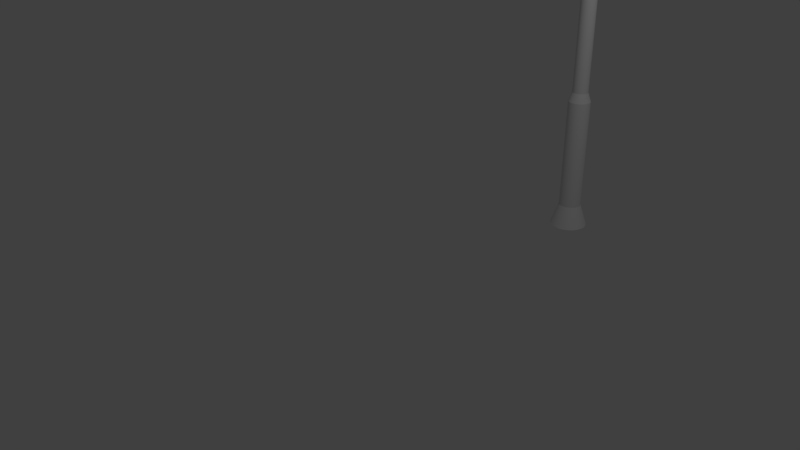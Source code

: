 # Source: StreetLamp.blend  (saved by Blender 2.78.0; exported with 4.5.12 LTS)
import bpy
from mathutils import Matrix  # noqa: F401  (used for matrix-valued properties, if any)

bpy.ops.wm.read_factory_settings(use_empty=True)
scene = bpy.context.scene
scene.name = 'Scene'

# ---- collections
col_collection_1 = bpy.data.collections.new('Collection 1'); scene.collection.children.link(col_collection_1)

# ---- world
world_world = bpy.data.worlds.new('World'); scene.world = world_world
world_world.color = (0.05088, 0.05088, 0.05088)
world_world.use_sun_shadow = False
world_world.sun_shadow_jitter_overblur = 0.0
world_world.cycles.sampling_method = 'MANUAL'

# ---- cameras
cam_camera = bpy.data.cameras.new('Camera')
cam_camera.clip_end = 100.0
cam_camera.lens = 35.0
cam_camera.sensor_width = 32.0
cam_camera.sensor_height = 18.0
cam_camera.ortho_scale = 7.314
cam_camera.dof.focus_distance = 0.0
cam_camera.dof.aperture_fstop = 128.0

# ---- lights
light_lamp = bpy.data.lights.new('Lamp', 'POINT')
light_lamp.transmission_factor = 0.0
light_lamp.cutoff_distance = 30.0
light_lamp.energy = 100.0
light_lamp.shadow_buffer_clip_start = 1.001
light_lamp.shadow_soft_size = 0.1
light_lamp.shadow_maximum_resolution = 0.006
light_lamp.use_absolute_resolution = True

# ---- meshes
me_cone = bpy.data.meshes.new('Cone')
me_cone.from_pydata([(0.0, 0.25, -0.15), (0.0, 0.15, 0.15), (0.03133, 0.248, -0.15), (0.0188, 0.1488, 0.15), (0.06217, 0.2421, -0.15), (0.0373, 0.1453, 0.15), (0.09203, 0.2324, -0.15), (0.05522, 0.1395, 0.15), (0.1204, 0.2191, -0.15), (0.07226, 0.1314, 0.15), (0.1469, 0.2023, -0.15), (0.08817, 0.1214, 0.15), (0.1711, 0.1822, -0.15), (0.1027, 0.1093, 0.15), (0.1926, 0.1594, -0.15), (0.1156, 0.09561, 0.15), (0.2111, 0.134, -0.15), (0.1266, 0.08037, 0.15), (0.2262, 0.1064, -0.15), (0.1357, 0.06387, 0.15), (0.2378, 0.07725, -0.15), (0.1427, 0.04635, 0.15), (0.2456, 0.04685, -0.15), (0.1473, 0.02811, 0.15), (0.2495, 0.0157, -0.15), (0.1497, 0.009419, 0.15), (0.2495, -0.0157, -0.15), (0.1497, -0.009419, 0.15), (0.2456, -0.04685, -0.15), (0.1473, -0.02811, 0.15), (0.2378, -0.07725, -0.15), (0.1427, -0.04635, 0.15), (0.2262, -0.1064, -0.15), (0.1357, -0.06387, 0.15), (0.2111, -0.134, -0.15), (0.1266, -0.08037, 0.15), (0.1926, -0.1594, -0.15), (0.1156, -0.09561, 0.15), (0.1711, -0.1822, -0.15), (0.1027, -0.1093, 0.15), (0.1469, -0.2023, -0.15), (0.08817, -0.1214, 0.15), (0.1204, -0.2191, -0.15), (0.07226, -0.1314, 0.15), (0.09203, -0.2324, -0.15), (0.05522, -0.1395, 0.15), (0.06217, -0.2421, -0.15), (0.0373, -0.1453, 0.15), (0.03133, -0.248, -0.15), (0.0188, -0.1488, 0.15), (-2.007e-07, -0.25, -0.15), (-1.204e-07, -0.15, 0.15), (-0.03133, -0.248, -0.15), (-0.0188, -0.1488, 0.15), (-0.06217, -0.2421, -0.15), (-0.0373, -0.1453, 0.15), (-0.09203, -0.2324, -0.15), (-0.05522, -0.1395, 0.15), (-0.1204, -0.2191, -0.15), (-0.07226, -0.1314, 0.15), (-0.1469, -0.2023, -0.15), (-0.08817, -0.1214, 0.15), (-0.1711, -0.1822, -0.15), (-0.1027, -0.1093, 0.15), (-0.1926, -0.1594, -0.15), (-0.1156, -0.09561, 0.15), (-0.2111, -0.134, -0.15), (-0.1266, -0.08037, 0.15), (-0.2262, -0.1064, -0.15), (-0.1357, -0.06387, 0.15), (-0.2378, -0.07725, -0.15), (-0.1427, -0.04635, 0.15), (-0.2456, -0.04684, -0.15), (-0.1473, -0.02811, 0.15), (-0.2495, -0.0157, -0.15), (-0.1497, -0.009418, 0.15), (-0.2495, 0.0157, -0.15), (-0.1497, 0.009419, 0.15), (-0.2456, 0.04685, -0.15), (-0.1473, 0.02811, 0.15), (-0.2378, 0.07725, -0.15), (-0.1427, 0.04635, 0.15), (-0.2262, 0.1064, -0.15), (-0.1357, 0.06387, 0.15), (-0.2111, 0.134, -0.15), (-0.1266, 0.08037, 0.15), (-0.1926, 0.1594, -0.15), (-0.1156, 0.09561, 0.15), (-0.1711, 0.1822, -0.15), (-0.1027, 0.1093, 0.15), (-0.1469, 0.2023, -0.15), (-0.08817, 0.1214, 0.15), (-0.1204, 0.2191, -0.15), (-0.07226, 0.1314, 0.15), (-0.09203, 0.2324, -0.15), (-0.05522, 0.1395, 0.15), (-0.06217, 0.2421, -0.15), (-0.0373, 0.1453, 0.15), (-0.03133, 0.248, -0.15), (-0.0188, 0.1488, 0.15), (0.0188, 0.1488, 1.654), (0.0, 0.15, 1.654), (0.0373, 0.1453, 1.654), (0.05522, 0.1395, 1.654), (0.07226, 0.1314, 1.654), (0.08817, 0.1214, 1.654), (0.1027, 0.1093, 1.654), (0.1156, 0.09561, 1.654), (0.1266, 0.08037, 1.654), (0.1357, 0.06387, 1.654), (0.1427, 0.04635, 1.654), (0.1473, 0.02811, 1.654), (0.1497, 0.009419, 1.654), (0.1497, -0.009419, 1.654), (0.1473, -0.02811, 1.654), (0.1427, -0.04635, 1.654), (0.1357, -0.06387, 1.654), (0.1266, -0.08037, 1.654), (0.1156, -0.09561, 1.654), (0.1027, -0.1093, 1.654), (0.08817, -0.1214, 1.654), (0.07226, -0.1314, 1.654), (0.05522, -0.1395, 1.654), (0.0373, -0.1453, 1.654), (0.0188, -0.1488, 1.654), (-1.204e-07, -0.15, 1.654), (-0.0188, -0.1488, 1.654), (-0.0373, -0.1453, 1.654), (-0.05522, -0.1395, 1.654), (-0.07226, -0.1314, 1.654), (-0.08817, -0.1214, 1.654), (-0.1027, -0.1093, 1.654), (-0.1156, -0.09561, 1.654), (-0.1266, -0.08037, 1.654), (-0.1357, -0.06387, 1.654), (-0.1427, -0.04635, 1.654), (-0.1473, -0.02811, 1.654), (-0.1497, -0.009418, 1.654), (-0.1497, 0.009419, 1.654), (-0.1473, 0.02811, 1.654), (-0.1427, 0.04635, 1.654), (-0.1357, 0.06387, 1.654), (-0.1266, 0.08037, 1.654), (-0.1156, 0.09561, 1.654), (-0.1027, 0.1093, 1.654), (-0.08817, 0.1214, 1.654), (-0.07226, 0.1314, 1.654), (-0.05522, 0.1395, 1.654), (-0.0373, 0.1453, 1.654), (-0.0188, 0.1488, 1.654), (0.01334, 0.1056, 1.778), (1.192e-07, 0.1064, 1.778), (0.02647, 0.1031, 1.778), (0.03918, 0.09895, 1.778), (0.05127, 0.09326, 1.778), (0.06255, 0.0861, 1.778), (0.07285, 0.07758, 1.778), (0.082, 0.06784, 1.778), (0.08985, 0.05702, 1.778), (0.09629, 0.04531, 1.778), (0.1012, 0.03289, 1.778), (0.1045, 0.01994, 1.778), (0.1062, 0.006682, 1.778), (0.1062, -0.006682, 1.778), (0.1045, -0.01994, 1.778), (0.1012, -0.03289, 1.778), (0.09629, -0.04531, 1.778), (0.08985, -0.05702, 1.778), (0.082, -0.06784, 1.778), (0.07285, -0.07758, 1.778), (0.06255, -0.0861, 1.778), (0.05127, -0.09326, 1.778), (0.03918, -0.09895, 1.778), (0.02647, -0.1031, 1.778), (0.01334, -0.1056, 1.778), (3.379e-08, -0.1064, 1.778), (-0.01334, -0.1056, 1.778), (-0.02647, -0.1031, 1.778), (-0.03918, -0.09895, 1.778), (-0.05127, -0.09326, 1.778), (-0.06255, -0.0861, 1.778), (-0.07285, -0.07758, 1.778), (-0.082, -0.06784, 1.778), (-0.08985, -0.05702, 1.778), (-0.09629, -0.04531, 1.778), (-0.1012, -0.03289, 1.778), (-0.1045, -0.01994, 1.778), (-0.1062, -0.006682, 1.778), (-0.1062, 0.006682, 1.778), (-0.1045, 0.01994, 1.778), (-0.1012, 0.03289, 1.778), (-0.09629, 0.04531, 1.778), (-0.08985, 0.05702, 1.778), (-0.082, 0.06784, 1.778), (-0.07285, 0.07758, 1.778), (-0.06255, 0.0861, 1.778), (-0.05127, 0.09326, 1.778), (-0.03918, 0.09895, 1.778), (-0.02647, 0.1031, 1.778), (-0.01334, 0.1056, 1.778), (0.01334, 0.1056, 3.282), (-4.768e-07, 0.1064, 3.282), (0.02647, 0.1031, 3.282), (0.03918, 0.09895, 3.282), (0.05127, 0.09326, 3.282), (0.06255, 0.0861, 3.282), (0.07285, 0.07758, 3.282), (0.082, 0.06784, 3.282), (0.08985, 0.05702, 3.282), (0.09629, 0.04531, 3.282), (0.1012, 0.03289, 3.282), (0.1045, 0.01994, 3.282), (0.1062, 0.006682, 3.282), (0.1062, -0.006682, 3.282), (0.1045, -0.01994, 3.282), (0.1012, -0.03289, 3.282), (0.09629, -0.04531, 3.282), (0.08985, -0.05702, 3.282), (0.082, -0.06784, 3.282), (0.07285, -0.07758, 3.282), (0.06255, -0.0861, 3.282), (0.05127, -0.09326, 3.282), (0.03918, -0.09895, 3.282), (0.02647, -0.1031, 3.282), (0.01334, -0.1056, 3.282), (-5.623e-07, -0.1064, 3.282), (-0.01334, -0.1056, 3.282), (-0.02647, -0.1031, 3.282), (-0.03918, -0.09895, 3.282), (-0.05127, -0.09326, 3.282), (-0.06255, -0.0861, 3.282), (-0.07285, -0.07758, 3.282), (-0.082, -0.06784, 3.282), (-0.08986, -0.05702, 3.282), (-0.09629, -0.04531, 3.282), (-0.1012, -0.03289, 3.282), (-0.1045, -0.01994, 3.282), (-0.1062, -0.006682, 3.282), (-0.1062, 0.006682, 3.282), (-0.1045, 0.01994, 3.282), (-0.1012, 0.03289, 3.282), (-0.09629, 0.04531, 3.282), (-0.08986, 0.05702, 3.282), (-0.082, 0.06784, 3.282), (-0.07285, 0.07758, 3.282), (-0.06255, 0.0861, 3.282), (-0.05127, 0.09326, 3.282), (-0.03918, 0.09895, 3.282), (-0.02647, 0.1031, 3.282), (-0.01334, 0.1056, 3.282), (0.009499, 0.07519, 3.385), (-4.158e-07, 0.07579, 3.385), (0.01885, 0.07341, 3.385), (0.0279, 0.07047, 3.385), (0.03651, 0.06642, 3.385), (0.04455, 0.06132, 3.385), (0.05188, 0.05525, 3.385), (0.0584, 0.04831, 3.385), (0.06399, 0.04061, 3.385), (0.06858, 0.03227, 3.385), (0.07208, 0.02342, 3.385), (0.07445, 0.0142, 3.385), (0.07564, 0.004759, 3.385), (0.07564, -0.004759, 3.385), (0.07445, -0.0142, 3.385), (0.07208, -0.02342, 3.385), (0.06858, -0.03227, 3.385), (0.06399, -0.04061, 3.385), (0.0584, -0.04831, 3.385), (0.05188, -0.05525, 3.385), (0.04455, -0.06132, 3.385), (0.03651, -0.06642, 3.385), (0.0279, -0.07047, 3.385), (0.01885, -0.07341, 3.385), (0.009499, -0.07519, 3.385), (-4.766e-07, -0.07579, 3.385), (-0.0095, -0.07519, 3.385), (-0.01885, -0.07341, 3.385), (-0.0279, -0.07047, 3.385), (-0.03651, -0.06642, 3.385), (-0.04455, -0.06132, 3.385), (-0.05188, -0.05525, 3.385), (-0.0584, -0.04831, 3.385), (-0.06399, -0.04061, 3.385), (-0.06858, -0.03227, 3.385), (-0.07208, -0.02342, 3.385), (-0.07445, -0.0142, 3.385), (-0.07564, -0.004759, 3.385), (-0.07564, 0.004759, 3.385), (-0.07445, 0.0142, 3.385), (-0.07208, 0.02342, 3.385), (-0.06858, 0.03227, 3.385), (-0.06399, 0.04061, 3.385), (-0.0584, 0.04831, 3.385), (-0.05188, 0.05525, 3.385), (-0.04455, 0.06132, 3.385), (-0.03651, 0.06642, 3.385), (-0.0279, 0.07047, 3.385), (-0.01885, 0.07341, 3.385), (-0.009499, 0.07519, 3.385), (0.009499, 0.07519, 4.888), (-5.946e-07, 0.07579, 4.888), (0.01885, 0.07341, 4.888), (0.0279, 0.07047, 4.888), (0.03651, 0.06642, 4.888), (0.04455, 0.06132, 4.888), (0.05188, 0.05525, 4.888), (0.0584, 0.04831, 4.888), (0.06399, 0.04061, 4.888), (0.06858, 0.03227, 4.888), (0.07208, 0.02342, 4.888), (0.07445, 0.0142, 4.888), (0.07564, 0.004759, 4.888), (0.07564, -0.004759, 4.888), (0.07445, -0.0142, 4.888), (0.07208, -0.02342, 4.888), (0.06858, -0.03227, 4.888), (0.06399, -0.04061, 4.888), (0.0584, -0.04831, 4.888), (0.05188, -0.05525, 4.888), (0.04455, -0.06132, 4.888), (0.03651, -0.06642, 4.888), (0.0279, -0.07047, 4.888), (0.01885, -0.07341, 4.888), (0.009499, -0.07519, 4.888), (-6.555e-07, -0.07579, 4.888), (-0.0095, -0.07519, 4.888), (-0.01885, -0.07341, 4.888), (-0.0279, -0.07047, 4.888), (-0.03651, -0.06642, 4.888), (-0.04455, -0.06132, 4.888), (-0.05188, -0.05525, 4.888), (-0.0584, -0.04831, 4.888), (-0.06399, -0.04061, 4.888), (-0.06858, -0.03227, 4.888), (-0.07208, -0.02342, 4.888), (-0.07445, -0.0142, 4.888), (-0.07564, -0.004759, 4.888), (-0.07564, 0.004759, 4.888), (-0.07445, 0.0142, 4.888), (-0.07208, 0.02342, 4.888), (-0.06858, 0.03227, 4.888), (-0.06399, 0.04061, 4.888), (-0.0584, 0.04831, 4.888), (-0.05188, 0.05525, 4.888), (-0.04455, 0.06132, 4.888), (-0.03651, 0.06642, 4.888), (-0.0279, 0.07047, 4.888), (-0.01885, 0.07341, 4.888), (-0.0095, 0.07519, 4.888), (0.006778, 0.05367, 4.99), (-1.966e-06, 0.05409, 4.99), (0.01345, 0.0524, 4.99), (0.01991, 0.0503, 4.99), (0.02606, 0.0474, 4.99), (0.03179, 0.04376, 4.99), (0.03703, 0.03943, 4.99), (0.04168, 0.03448, 4.99), (0.04567, 0.02899, 4.99), (0.04894, 0.02303, 4.99), (0.05145, 0.01672, 4.99), (0.05313, 0.01014, 4.99), (0.05399, 0.003397, 4.99), (0.05399, -0.003397, 4.99), (0.05313, -0.01014, 4.99), (0.05145, -0.01672, 4.99), (0.04894, -0.02303, 4.99), (0.04567, -0.02899, 4.99), (0.04168, -0.03448, 4.99), (0.03703, -0.03943, 4.99), (0.03179, -0.04376, 4.99), (0.02606, -0.0474, 4.99), (0.01991, -0.0503, 4.99), (0.01345, -0.0524, 4.99), (0.006778, -0.05367, 4.99), (-2.009e-06, -0.05409, 4.99), (-0.006782, -0.05367, 4.99), (-0.01345, -0.0524, 4.99), (-0.01992, -0.0503, 4.99), (-0.02606, -0.0474, 4.99), (-0.0318, -0.04376, 4.99), (-0.03703, -0.03943, 4.99), (-0.04168, -0.03448, 4.99), (-0.04568, -0.02899, 4.99), (-0.04895, -0.02303, 4.99), (-0.05145, -0.01672, 4.99), (-0.05314, -0.01014, 4.99), (-0.05399, -0.003397, 4.99), (-0.05399, 0.003397, 4.99), (-0.05314, 0.01014, 4.99), (-0.05145, 0.01672, 4.99), (-0.04895, 0.02303, 4.99), (-0.04568, 0.02899, 4.99), (-0.04168, 0.03448, 4.99), (-0.03703, 0.03943, 4.99), (-0.0318, 0.04376, 4.99), (-0.02606, 0.0474, 4.99), (-0.01992, 0.0503, 4.99), (-0.01345, 0.0524, 4.99), (-0.006782, 0.05367, 4.99), (0.00678, 0.05367, 5.49), (3.586e-07, 0.05409, 5.49), (0.01345, 0.0524, 5.49), (0.01991, 0.0503, 5.49), (0.02606, 0.0474, 5.49), (0.0318, 0.04376, 5.49), (0.03703, 0.03943, 5.49), (0.04168, 0.03448, 5.49), (0.04567, 0.02899, 5.49), (0.04895, 0.02303, 5.49), (0.05145, 0.01672, 5.49), (0.05314, 0.01014, 5.49), (0.05399, 0.003397, 5.49), (0.05399, -0.003397, 5.49), (0.05314, -0.01014, 5.49), (0.05145, -0.01672, 5.49), (0.04895, -0.02303, 5.49), (0.04567, -0.02899, 5.49), (0.04168, -0.03448, 5.49), (0.03703, -0.03943, 5.49), (0.0318, -0.04376, 5.49), (0.02606, -0.0474, 5.49), (0.01991, -0.0503, 5.49), (0.01345, -0.0524, 5.49), (0.00678, -0.05367, 5.49), (3.151e-07, -0.05409, 5.49), (-0.00678, -0.05367, 5.49), (-0.01345, -0.0524, 5.49), (-0.01991, -0.0503, 5.49), (-0.02606, -0.0474, 5.49), (-0.0318, -0.04376, 5.49), (-0.03703, -0.03943, 5.49), (-0.04168, -0.03448, 5.49), (-0.04567, -0.02899, 5.49), (-0.04895, -0.02303, 5.49), (-0.05145, -0.01672, 5.49), (-0.05314, -0.01014, 5.49), (-0.05399, -0.003397, 5.49), (-0.05399, 0.003397, 5.49), (-0.05314, 0.01014, 5.49), (-0.05145, 0.01672, 5.49), (-0.04895, 0.02303, 5.49), (-0.04567, 0.02899, 5.49), (-0.04168, 0.03448, 5.49), (-0.03703, 0.03943, 5.49), (-0.0318, 0.04376, 5.49), (-0.02606, 0.0474, 5.49), (-0.01991, 0.0503, 5.49), (-0.01345, 0.0524, 5.49), (-0.006779, 0.05367, 5.49), (0.03703, -0.03943, 5.393), (0.03703, -0.03943, 5.443), (0.0318, -0.04376, 5.443), (0.03179, -0.04376, 5.393), (-0.02606, 0.0474, 5.393), (-0.02606, 0.0474, 5.443), (-0.01991, 0.0503, 5.443), (-0.01991, 0.0503, 5.393), (0.03703, 0.03943, 5.393), (0.03703, 0.03943, 5.443), (0.04168, 0.03448, 5.443), (0.04168, 0.03448, 5.393), (-0.04567, -0.02899, 5.393), (-0.04567, -0.02899, 5.443), (-0.04895, -0.02303, 5.443), (-0.04895, -0.02303, 5.393), (0.02606, -0.0474, 5.443), (0.02606, -0.0474, 5.393), (-0.01345, 0.0524, 5.443), (-0.01345, 0.0524, 5.393), (0.04567, 0.02899, 5.443), (0.04567, 0.02899, 5.393), (-0.05145, -0.01672, 5.443), (-0.05145, -0.01672, 5.393), (0.01991, -0.0503, 5.447), (0.01991, -0.0503, 5.393), (-0.00678, 0.05367, 5.443), (-0.006781, 0.05367, 5.393), (0.04895, 0.02303, 5.443), (0.04895, 0.02303, 5.393), (-0.05314, -0.01014, 5.443), (-0.05314, -0.01014, 5.393), (0.01345, -0.0524, 5.45), (0.01345, -0.0524, 5.393), (-4.163e-07, 0.05409, 5.443), (-1.191e-06, 0.05409, 5.393), (0.05145, 0.01672, 5.443), (0.05145, 0.01672, 5.393), (-0.05399, -0.003397, 5.443), (-0.05399, -0.003397, 5.393), (0.006779, -0.05367, 5.451), (0.006779, -0.05367, 5.393), (0.05314, 0.01014, 5.443), (0.05314, 0.01014, 5.393), (-0.05399, 0.003397, 5.443), (-0.05399, 0.003397, 5.393), (-4.597e-07, -0.05409, 5.453), (-1.235e-06, -0.05409, 5.393), (0.05399, 0.003397, 5.443), (0.05399, 0.003397, 5.393), (-0.05314, 0.01014, 5.443), (-0.05314, 0.01014, 5.393), (-0.00678, -0.05367, 5.453), (-0.006781, -0.05367, 5.393), (0.05399, -0.003397, 5.443), (0.05399, -0.003397, 5.393), (-0.05145, 0.01672, 5.443), (-0.05145, 0.01672, 5.393), (-0.01345, -0.0524, 5.453), (-0.01345, -0.0524, 5.393), (0.05314, -0.01014, 5.443), (0.05314, -0.01014, 5.393), (-0.04895, 0.02303, 5.443), (-0.04895, 0.02303, 5.393), (0.006779, 0.05367, 5.443), (0.006779, 0.05367, 5.393), (-0.01991, -0.0503, 5.451), (-0.01991, -0.0503, 5.393), (0.05145, -0.01672, 5.443), (0.05145, -0.01672, 5.393), (-0.04567, 0.02899, 5.443), (-0.04567, 0.02899, 5.393), (0.01345, 0.0524, 5.443), (0.01345, 0.0524, 5.393), (-0.02606, -0.0474, 5.45), (-0.02606, -0.0474, 5.393), (0.04895, -0.02303, 5.443), (0.04895, -0.02303, 5.393), (-0.04168, 0.03448, 5.443), (-0.04168, 0.03448, 5.393), (0.01991, 0.0503, 5.443), (0.01991, 0.0503, 5.393), (-0.0318, -0.04376, 5.447), (-0.0318, -0.04376, 5.393), (0.04567, -0.02899, 5.443), (0.04567, -0.02899, 5.393), (-0.03703, 0.03943, 5.443), (-0.03703, 0.03943, 5.393), (0.02606, 0.0474, 5.443), (0.02606, 0.0474, 5.393), (-0.03703, -0.03943, 5.443), (-0.03703, -0.03943, 5.393), (0.04168, -0.03448, 5.443), (0.04168, -0.03448, 5.393), (-0.0318, 0.04376, 5.443), (-0.0318, 0.04376, 5.393), (0.0318, 0.04376, 5.443), (0.03179, 0.04376, 5.393), (-0.04168, -0.03448, 5.443), (-0.04168, -0.03448, 5.393), (0.05811, -0.1719, 5.491), (0.05811, -0.1719, 5.366), (0.04273, -0.1792, 5.502), (0.04273, -0.1792, 5.366), (0.02657, -0.1844, 5.508), (0.02657, -0.1844, 5.366), (0.009881, -0.1876, 5.512), (0.009879, -0.1876, 5.366), (-0.007078, -0.1887, 5.515), (-0.00708, -0.1887, 5.366), (-0.02404, -0.1876, 5.516), (-0.02404, -0.1876, 5.366), (-0.04073, -0.1844, 5.515), (-0.04073, -0.1844, 5.366), (-0.05689, -0.1792, 5.512), (-0.05689, -0.1792, 5.366), (-0.07226, -0.1719, 5.508), (-0.07227, -0.1719, 5.366), (-0.08661, -0.1628, 5.502), (-0.08661, -0.1628, 5.366), (-0.0997, -0.152, 5.491), (-0.09971, -0.152, 5.366), (0.01174, -0.539, 5.491), (0.01174, -0.539, 5.366), (-0.00411, -0.55, 5.502), (-0.004112, -0.55, 5.366), (-0.02049, -0.557, 5.507), (-0.0205, -0.557, 5.367), (-0.03722, -0.5605, 5.512), (-0.03722, -0.5605, 5.367), (-0.05427, -0.5623, 5.515), (-0.05427, -0.5623, 5.366), (-0.07125, -0.5613, 5.516), (-0.07125, -0.5613, 5.366), (-0.08792, -0.558, 5.515), (-0.08792, -0.558, 5.366), (-0.104, -0.552, 5.512), (-0.104, -0.552, 5.366), (-0.1193, -0.5445, 5.508), (-0.1193, -0.5445, 5.366), (-0.1335, -0.5336, 5.502), (-0.1335, -0.5336, 5.366), (-0.1461, -0.519, 5.491), (-0.1461, -0.519, 5.366), (0.1176, -0.279, 5.381), (0.1176, -0.279, 5.366), (0.09823, -0.4321, 5.381), (0.09823, -0.4321, 5.366), (-0.1797, -0.2415, 5.382), (-0.1797, -0.2415, 5.366), (-0.1991, -0.3946, 5.382), (-0.1991, -0.3946, 5.366), (0.03186, -0.5241, 5.47), (0.0531, -0.5005, 5.444), (0.07467, -0.4742, 5.411), (0.1058, -0.2278, 5.411), (0.09106, -0.2, 5.444), (0.07509, -0.1819, 5.47), (0.1058, -0.2278, 5.366), (0.09105, -0.2, 5.366), (0.07509, -0.1819, 5.366), (0.03186, -0.5241, 5.366), (0.0531, -0.5005, 5.366), (0.07467, -0.4742, 5.366), (-0.1176, -0.1576, 5.366), (-0.1365, -0.1713, 5.366), (-0.1566, -0.1946, 5.366), (-0.1566, -0.1946, 5.425), (-0.1365, -0.1713, 5.454), (-0.1176, -0.1576, 5.475), (-0.1608, -0.4998, 5.475), (-0.1745, -0.4717, 5.454), (-0.1878, -0.441, 5.425), (-0.1878, -0.441, 5.366), (-0.1745, -0.4717, 5.366), (-0.1608, -0.4998, 5.366), (-0.005824, -0.5415, 5.366), (0.03902, -0.1866, 5.366), (0.05374, -0.1796, 5.366), (0.009354, -0.531, 5.366), (-0.0701, -0.5524, 5.366), (-0.0249, -0.1946, 5.366), (-0.008665, -0.1957, 5.366), (-0.05385, -0.5533, 5.366), (-0.08481, -0.1709, 5.366), (-0.09734, -0.1605, 5.366), (-0.07107, -0.1796, 5.366), (-0.05635, -0.1866, 5.366), (-0.04088, -0.1916, 5.366), (0.007571, -0.1946, 5.366), (0.02355, -0.1916, 5.366), (-0.1297, -0.5259, 5.366), (-0.1417, -0.5119, 5.366), (-0.1161, -0.5363, 5.366), (-0.1014, -0.5435, 5.366), (-0.08606, -0.5492, 5.366), (-0.03752, -0.5516, 5.366), (-0.02151, -0.5483, 5.366), (0.1107, -0.2821, 5.366), (0.09215, -0.4287, 5.366), (0.07, -0.1892, 5.366), (0.0696, -0.469, 5.366), (-0.174, -0.2462, 5.366), (-0.1925, -0.3928, 5.366), (-0.1518, -0.2013, 5.366), (-0.1559, -0.4935, 5.366), (0.0994, -0.2331, 5.366), (0.08529, -0.2065, 5.366), (0.02862, -0.5168, 5.366), (0.04895, -0.4942, 5.366), (-0.1145, -0.1659, 5.366), (-0.1326, -0.179, 5.366), (-0.1817, -0.4372, 5.366), (-0.1689, -0.4666, 5.366), (-0.005823, -0.5415, 5.448), (0.03902, -0.1866, 5.448), (0.05374, -0.1796, 5.443), (0.009355, -0.531, 5.443), (-0.0701, -0.5524, 5.457), (-0.0249, -0.1946, 5.457), (-0.008665, -0.1957, 5.456), (-0.05385, -0.5533, 5.456), (-0.08481, -0.1709, 5.448), (-0.09734, -0.1605, 5.443), (-0.07107, -0.1796, 5.452), (-0.05635, -0.1866, 5.455), (-0.04088, -0.1916, 5.456), (0.007571, -0.1946, 5.455), (0.02355, -0.1916, 5.452), (-0.1297, -0.5259, 5.448), (-0.1417, -0.5119, 5.443), (-0.1161, -0.5363, 5.452), (-0.1014, -0.5435, 5.455), (-0.08606, -0.5492, 5.456), (-0.03752, -0.5516, 5.455), (-0.02151, -0.5483, 5.452), (0.1107, -0.2821, 5.388), (0.09215, -0.4287, 5.388), (0.07, -0.1892, 5.434), (0.0696, -0.469, 5.41), (-0.174, -0.2462, 5.388), (-0.1925, -0.3928, 5.388), (-0.1518, -0.2013, 5.41), (-0.1559, -0.4935, 5.434), (0.0994, -0.2331, 5.41), (0.08529, -0.2065, 5.423), (0.02862, -0.5168, 5.434), (0.04895, -0.4942, 5.423), (-0.1145, -0.1659, 5.434), (-0.1326, -0.179, 5.423), (-0.1817, -0.4372, 5.41), (-0.1689, -0.4666, 5.423)], [], [(0, 1, 3, 2), (2, 3, 5, 4), (4, 5, 7, 6), (6, 7, 9, 8), (8, 9, 11, 10), (10, 11, 13, 12), (12, 13, 15, 14), (14, 15, 17, 16), (16, 17, 19, 18), (18, 19, 21, 20), (20, 21, 23, 22), (22, 23, 25, 24), (24, 25, 27, 26), (26, 27, 29, 28), (28, 29, 31, 30), (30, 31, 33, 32), (32, 33, 35, 34), (34, 35, 37, 36), (36, 37, 39, 38), (38, 39, 41, 40), (40, 41, 43, 42), (42, 43, 45, 44), (44, 45, 47, 46), (46, 47, 49, 48), (48, 49, 51, 50), (50, 51, 53, 52), (52, 53, 55, 54), (54, 55, 57, 56), (56, 57, 59, 58), (58, 59, 61, 60), (60, 61, 63, 62), (62, 63, 65, 64), (64, 65, 67, 66), (66, 67, 69, 68), (68, 69, 71, 70), (70, 71, 73, 72), (72, 73, 75, 74), (74, 75, 77, 76), (76, 77, 79, 78), (78, 79, 81, 80), (80, 81, 83, 82), (82, 83, 85, 84), (84, 85, 87, 86), (86, 87, 89, 88), (88, 89, 91, 90), (90, 91, 93, 92), (92, 93, 95, 94), (94, 95, 97, 96), (11, 9, 104, 105), (96, 97, 99, 98), (98, 99, 1, 0), (0, 2, 4, 6, 8, 10, 12, 14, 16, 18, 20, 22, 24, 26, 28, 30, 32, 34, 36, 38, 40, 42, 44, 46, 48, 50, 52, 54, 56, 58, 60, 62, 64, 66, 68, 70, 72, 74, 76, 78, 80, 82, 84, 86, 88, 90, 92, 94, 96, 98), (126, 125, 175, 176), (29, 27, 113, 114), (47, 45, 122, 123), (3, 1, 101, 100), (65, 63, 131, 132), (83, 81, 140, 141), (1, 99, 149, 101), (21, 19, 109, 110), (39, 37, 118, 119), (57, 55, 127, 128), (75, 73, 136, 137), (93, 91, 145, 146), (13, 11, 105, 106), (31, 29, 114, 115), (49, 47, 123, 124), (67, 65, 132, 133), (85, 83, 141, 142), (5, 3, 100, 102), (23, 21, 110, 111), (41, 39, 119, 120), (59, 57, 128, 129), (77, 75, 137, 138), (95, 93, 146, 147), (15, 13, 106, 107), (33, 31, 115, 116), (51, 49, 124, 125), (69, 67, 133, 134), (87, 85, 142, 143), (7, 5, 102, 103), (25, 23, 111, 112), (43, 41, 120, 121), (61, 59, 129, 130), (79, 77, 138, 139), (97, 95, 147, 148), (17, 15, 107, 108), (35, 33, 116, 117), (53, 51, 125, 126), (71, 69, 134, 135), (89, 87, 143, 144), (9, 7, 103, 104), (27, 25, 112, 113), (45, 43, 121, 122), (63, 61, 130, 131), (81, 79, 139, 140), (99, 97, 148, 149), (19, 17, 108, 109), (37, 35, 117, 118), (55, 53, 126, 127), (73, 71, 135, 136), (91, 89, 144, 145), (183, 182, 232, 233), (113, 112, 162, 163), (140, 139, 189, 190), (127, 126, 176, 177), (114, 113, 163, 164), (141, 140, 190, 191), (100, 101, 151, 150), (128, 127, 177, 178), (115, 114, 164, 165), (142, 141, 191, 192), (102, 100, 150, 152), (129, 128, 178, 179), (116, 115, 165, 166), (143, 142, 192, 193), (103, 102, 152, 153), (130, 129, 179, 180), (117, 116, 166, 167), (144, 143, 193, 194), (104, 103, 153, 154), (131, 130, 180, 181), (118, 117, 167, 168), (145, 144, 194, 195), (105, 104, 154, 155), (132, 131, 181, 182), (119, 118, 168, 169), (146, 145, 195, 196), (106, 105, 155, 156), (133, 132, 182, 183), (120, 119, 169, 170), (147, 146, 196, 197), (107, 106, 156, 157), (134, 133, 183, 184), (121, 120, 170, 171), (148, 147, 197, 198), (108, 107, 157, 158), (135, 134, 184, 185), (122, 121, 171, 172), (149, 148, 198, 199), (109, 108, 158, 159), (136, 135, 185, 186), (123, 122, 172, 173), (101, 149, 199, 151), (110, 109, 159, 160), (137, 136, 186, 187), (124, 123, 173, 174), (111, 110, 160, 161), (138, 137, 187, 188), (125, 124, 174, 175), (112, 111, 161, 162), (139, 138, 188, 189), (227, 226, 276, 277), (170, 169, 219, 220), (197, 196, 246, 247), (157, 156, 206, 207), (184, 183, 233, 234), (171, 170, 220, 221), (198, 197, 247, 248), (158, 157, 207, 208), (185, 184, 234, 235), (172, 171, 221, 222), (199, 198, 248, 249), (159, 158, 208, 209), (186, 185, 235, 236), (173, 172, 222, 223), (151, 199, 249, 201), (160, 159, 209, 210), (187, 186, 236, 237), (174, 173, 223, 224), (161, 160, 210, 211), (188, 187, 237, 238), (175, 174, 224, 225), (162, 161, 211, 212), (189, 188, 238, 239), (176, 175, 225, 226), (163, 162, 212, 213), (190, 189, 239, 240), (177, 176, 226, 227), (164, 163, 213, 214), (191, 190, 240, 241), (150, 151, 201, 200), (178, 177, 227, 228), (165, 164, 214, 215), (192, 191, 241, 242), (152, 150, 200, 202), (179, 178, 228, 229), (166, 165, 215, 216), (193, 192, 242, 243), (153, 152, 202, 203), (180, 179, 229, 230), (167, 166, 216, 217), (194, 193, 243, 244), (154, 153, 203, 204), (181, 180, 230, 231), (168, 167, 217, 218), (195, 194, 244, 245), (155, 154, 204, 205), (182, 181, 231, 232), (169, 168, 218, 219), (196, 195, 245, 246), (156, 155, 205, 206), (269, 268, 318, 319), (214, 213, 263, 264), (241, 240, 290, 291), (200, 201, 251, 250), (228, 227, 277, 278), (215, 214, 264, 265), (242, 241, 291, 292), (202, 200, 250, 252), (229, 228, 278, 279), (216, 215, 265, 266), (243, 242, 292, 293), (203, 202, 252, 253), (230, 229, 279, 280), (217, 216, 266, 267), (244, 243, 293, 294), (204, 203, 253, 254), (231, 230, 280, 281), (218, 217, 267, 268), (245, 244, 294, 295), (205, 204, 254, 255), (232, 231, 281, 282), (219, 218, 268, 269), (246, 245, 295, 296), (206, 205, 255, 256), (233, 232, 282, 283), (220, 219, 269, 270), (247, 246, 296, 297), (207, 206, 256, 257), (234, 233, 283, 284), (221, 220, 270, 271), (248, 247, 297, 298), (208, 207, 257, 258), (235, 234, 284, 285), (222, 221, 271, 272), (249, 248, 298, 299), (209, 208, 258, 259), (236, 235, 285, 286), (223, 222, 272, 273), (201, 249, 299, 251), (210, 209, 259, 260), (237, 236, 286, 287), (224, 223, 273, 274), (211, 210, 260, 261), (238, 237, 287, 288), (225, 224, 274, 275), (212, 211, 261, 262), (239, 238, 288, 289), (226, 225, 275, 276), (213, 212, 262, 263), (240, 239, 289, 290), (313, 312, 362, 363), (296, 295, 345, 346), (256, 255, 305, 306), (283, 282, 332, 333), (270, 269, 319, 320), (297, 296, 346, 347), (257, 256, 306, 307), (284, 283, 333, 334), (271, 270, 320, 321), (298, 297, 347, 348), (258, 257, 307, 308), (285, 284, 334, 335), (272, 271, 321, 322), (299, 298, 348, 349), (259, 258, 308, 309), (286, 285, 335, 336), (273, 272, 322, 323), (251, 299, 349, 301), (260, 259, 309, 310), (287, 286, 336, 337), (274, 273, 323, 324), (261, 260, 310, 311), (288, 287, 337, 338), (275, 274, 324, 325), (262, 261, 311, 312), (289, 288, 338, 339), (276, 275, 325, 326), (263, 262, 312, 313), (290, 289, 339, 340), (277, 276, 326, 327), (264, 263, 313, 314), (291, 290, 340, 341), (250, 251, 301, 300), (278, 277, 327, 328), (265, 264, 314, 315), (292, 291, 341, 342), (252, 250, 300, 302), (279, 278, 328, 329), (266, 265, 315, 316), (293, 292, 342, 343), (253, 252, 302, 303), (280, 279, 329, 330), (267, 266, 316, 317), (294, 293, 343, 344), (254, 253, 303, 304), (281, 280, 330, 331), (268, 267, 317, 318), (295, 294, 344, 345), (255, 254, 304, 305), (282, 281, 331, 332), (452, 451, 419, 420), (340, 339, 389, 390), (327, 326, 376, 377), (314, 313, 363, 364), (341, 340, 390, 391), (300, 301, 351, 350), (328, 327, 377, 378), (315, 314, 364, 365), (342, 341, 391, 392), (302, 300, 350, 352), (329, 328, 378, 379), (316, 315, 365, 366), (343, 342, 392, 393), (303, 302, 352, 353), (330, 329, 379, 380), (317, 316, 366, 367), (344, 343, 393, 394), (304, 303, 353, 354), (331, 330, 380, 381), (318, 317, 367, 368), (345, 344, 394, 395), (305, 304, 354, 355), (332, 331, 381, 382), (319, 318, 368, 369), (346, 345, 395, 396), (306, 305, 355, 356), (333, 332, 382, 383), (320, 319, 369, 370), (347, 346, 396, 397), (307, 306, 356, 357), (334, 333, 383, 384), (321, 320, 370, 371), (348, 347, 397, 398), (308, 307, 357, 358), (335, 334, 384, 385), (322, 321, 371, 372), (349, 348, 398, 399), (309, 308, 358, 359), (336, 335, 385, 386), (323, 322, 372, 373), (301, 349, 399, 351), (310, 309, 359, 360), (337, 336, 386, 387), (324, 323, 373, 374), (311, 310, 360, 361), (338, 337, 387, 388), (325, 324, 374, 375), (312, 311, 361, 362), (339, 338, 388, 389), (326, 325, 375, 376), (400, 401, 449, 448, 447, 446, 445, 444, 443, 442, 441, 440, 439, 438, 437, 436, 435, 434, 433, 432, 431, 430, 429, 428, 427, 426, 425, 424, 423, 422, 421, 420, 419, 418, 417, 416, 415, 414, 413, 412, 411, 410, 409, 408, 407, 406, 405, 404, 403, 402), (456, 455, 446, 447), (460, 459, 406, 407), (464, 463, 433, 434), (466, 452, 420, 421), (468, 456, 447, 448), (470, 460, 407, 408), (472, 464, 434, 435), (474, 466, 421, 422), (476, 468, 448, 449), (478, 470, 408, 409), (480, 472, 435, 436), (482, 474, 422, 423), (484, 476, 449, 401), (486, 478, 409, 410), (488, 480, 436, 437), (490, 482, 423, 424), (492, 486, 410, 411), (494, 488, 437, 438), (496, 490, 424, 425), (498, 492, 411, 412), (500, 494, 438, 439), (502, 496, 425, 426), (504, 498, 412, 413), (506, 500, 439, 440), (508, 502, 426, 427), (510, 504, 413, 414), (512, 506, 440, 441), (514, 484, 401, 400), (516, 508, 427, 428), (518, 510, 414, 415), (520, 512, 441, 442), (522, 514, 400, 402), (524, 516, 428, 429), (526, 518, 415, 416), (528, 520, 442, 443), (530, 522, 402, 403), (532, 524, 429, 430), (534, 526, 416, 417), (536, 528, 443, 444), (538, 530, 403, 404), (540, 532, 430, 431), (542, 534, 417, 418), (544, 536, 444, 445), (546, 538, 404, 405), (548, 540, 431, 432), (451, 542, 418, 419), (455, 544, 445, 446), (459, 546, 405, 406), (463, 548, 432, 433), (383, 382, 549, 462), (462, 549, 548, 463), (356, 355, 547, 458), (458, 547, 546, 459), (396, 395, 545, 454), (454, 545, 544, 455), (369, 368, 543, 450), (450, 543, 542, 451), (382, 381, 541, 549), (549, 541, 540, 548), (355, 354, 539, 547), (547, 539, 538, 546), (395, 394, 537, 545), (545, 537, 536, 544), (368, 367, 535, 543), (543, 535, 534, 542), (381, 380, 533, 541), (467, 466, 550, 551), (354, 353, 531, 539), (539, 531, 530, 538), (394, 393, 529, 537), (537, 529, 528, 536), (367, 366, 527, 535), (535, 527, 526, 534), (380, 379, 525, 533), (540, 541, 571, 570), (353, 352, 523, 531), (531, 523, 522, 530), (393, 392, 521, 529), (529, 521, 520, 528), (366, 365, 519, 527), (527, 519, 518, 526), (379, 378, 517, 525), (502, 508, 562, 560), (352, 350, 515, 523), (523, 515, 514, 522), (392, 391, 513, 521), (521, 513, 512, 520), (365, 364, 511, 519), (519, 511, 510, 518), (378, 377, 509, 517), (508, 516, 564, 562), (350, 351, 485, 515), (515, 485, 484, 514), (391, 390, 507, 513), (513, 507, 506, 512), (364, 363, 505, 511), (511, 505, 504, 510), (377, 376, 503, 509), (509, 503, 561, 563), (390, 389, 501, 507), (507, 501, 500, 506), (363, 362, 499, 505), (505, 499, 498, 504), (376, 375, 497, 503), (516, 524, 566, 564), (389, 388, 495, 501), (501, 495, 494, 500), (362, 361, 493, 499), (499, 493, 492, 498), (375, 374, 491, 497), (496, 502, 560, 558), (388, 387, 489, 495), (495, 489, 488, 494), (361, 360, 487, 493), (493, 487, 486, 492), (374, 373, 483, 491), (517, 509, 563, 565), (387, 386, 481, 489), (489, 481, 480, 488), (360, 359, 479, 487), (487, 479, 478, 486), (351, 399, 477, 485), (485, 477, 476, 484), (373, 372, 475, 483), (524, 532, 568, 566), (386, 385, 473, 481), (481, 473, 472, 480), (359, 358, 471, 479), (479, 471, 470, 478), (399, 398, 469, 477), (477, 469, 468, 476), (372, 371, 467, 475), (525, 517, 565, 567), (385, 384, 465, 473), (473, 465, 464, 472), (358, 357, 461, 471), (471, 461, 460, 470), (398, 397, 457, 469), (469, 457, 456, 468), (371, 370, 453, 467), (467, 453, 452, 466), (384, 383, 462, 465), (465, 462, 463, 464), (357, 356, 458, 461), (461, 458, 459, 460), (397, 396, 454, 457), (457, 454, 455, 456), (370, 369, 450, 453), (453, 450, 451, 452), (556, 558, 580, 578), (564, 566, 588, 586), (567, 565, 637, 636), (550, 552, 574, 572), (591, 593, 642, 641), (605, 604, 596, 594), (558, 560, 582, 580), (597, 613, 651, 649), (566, 568, 590, 588), (555, 553, 627, 640), (491, 483, 555, 557), (483, 475, 553, 555), (482, 490, 556, 554), (475, 467, 551, 553), (497, 491, 557, 559), (474, 482, 554, 552), (541, 533, 569, 571), (466, 474, 552, 550), (490, 496, 558, 556), (533, 525, 567, 569), (532, 540, 570, 568), (503, 497, 559, 561), (593, 591, 590, 592), (591, 589, 588, 590), (589, 587, 586, 588), (587, 585, 584, 586), (585, 583, 582, 584), (583, 581, 580, 582), (581, 579, 578, 580), (579, 577, 576, 578), (577, 575, 574, 576), (575, 573, 572, 574), (551, 610, 650, 628), (617, 616, 599, 598), (579, 581, 633, 646), (562, 564, 586, 584), (569, 567, 636, 634), (554, 556, 578, 576), (557, 555, 640, 639), (568, 570, 592, 590), (581, 583, 630, 633), (560, 562, 584, 582), (571, 569, 634, 635), (552, 554, 576, 574), (595, 594, 596, 597), (608, 605, 594, 595), (604, 613, 597, 596), (559, 557, 639, 632), (598, 599, 601, 600), (623, 622, 600, 601), (622, 617, 598, 600), (595, 597, 649, 648), (583, 585, 645, 630), (616, 615, 661, 654), (593, 625, 655, 642), (572, 573, 611, 602), (602, 611, 612, 603), (603, 612, 613, 604), (551, 550, 607, 610), (610, 607, 606, 609), (609, 606, 605, 608), (550, 572, 602, 607), (607, 602, 603, 606), (606, 603, 604, 605), (615, 614, 660, 661), (613, 612, 659, 651), (561, 559, 632, 631), (592, 570, 619, 620), (620, 619, 618, 621), (621, 618, 617, 622), (593, 592, 620, 625), (625, 620, 621, 624), (624, 621, 622, 623), (570, 571, 614, 619), (619, 614, 615, 618), (618, 615, 616, 617), (652, 654, 692, 690), (638, 631, 669, 676), (654, 661, 699, 692), (647, 646, 684, 685), (653, 652, 690, 691), (637, 638, 676, 675), (661, 660, 698, 699), (646, 633, 671, 684), (649, 651, 689, 687), (636, 637, 675, 674), (660, 635, 673, 698), (633, 630, 668, 671), (628, 650, 688, 666), (634, 636, 674, 672), (630, 645, 683, 668), (648, 649, 687, 686), (635, 634, 672, 673), (645, 644, 682, 683), (577, 579, 646, 647), (553, 551, 628, 627), (608, 595, 648, 656), (623, 601, 653, 662), (589, 591, 641, 643), (565, 563, 638, 637), (609, 608, 656, 657), (624, 623, 662, 663), (575, 577, 647, 626), (601, 599, 652, 653), (610, 609, 657, 650), (625, 624, 663, 655), (587, 589, 643, 644), (563, 561, 631, 638), (611, 573, 629, 658), (573, 575, 626, 629), (599, 616, 654, 652), (612, 611, 658, 659), (614, 571, 635, 660), (585, 587, 644, 645), (670, 677, 684, 671), (674, 675, 682, 681), (665, 666, 667, 664), (669, 670, 671, 668), (675, 676, 683, 682), (677, 678, 685, 684), (673, 672, 679, 680), (676, 669, 668, 683), (678, 665, 664, 685), (672, 674, 681, 679), (689, 694, 686, 687), (692, 700, 691, 690), (667, 666, 688, 696), (696, 688, 695, 697), (697, 695, 694, 689), (673, 680, 693, 698), (698, 693, 701, 699), (699, 701, 700, 692), (626, 647, 685, 664), (662, 653, 691, 700), (631, 632, 670, 669), (642, 655, 693, 680), (629, 626, 664, 667), (663, 662, 700, 701), (632, 639, 677, 670), (656, 648, 686, 694), (655, 663, 701, 693), (639, 640, 678, 677), (657, 656, 694, 695), (640, 627, 665, 678), (650, 657, 695, 688), (627, 628, 666, 665), (658, 629, 667, 696), (641, 642, 680, 679), (659, 658, 696, 697), (643, 641, 679, 681), (651, 659, 697, 689), (644, 643, 681, 682)])
me_cone.use_remesh_preserve_volume = False
me_cone.use_remesh_preserve_attributes = False
me_cone.use_mirror_vertex_groups = False
me_cone.update()

# ---- objects
ob_cone = bpy.data.objects.new('Cone', me_cone)
ob_lamp = bpy.data.objects.new('Lamp', light_lamp)
ob_camera = bpy.data.objects.new('Camera', cam_camera)

# ---- transforms, parenting, visibility, modifiers, constraints
ob_cone.location = (1.0, 2.882, -0.01847)
ob_cone.rotation_euler = (0.0, 0.0, 0.1257)
ob_cone.lineart.crease_threshold = 0.0
ob_lamp.location = (4.076, 1.005, 5.904)
ob_lamp.rotation_euler = (0.6503, 0.05522, 1.866)
ob_lamp.lock_rotations_4d = False
ob_lamp.empty_display_type = 'ARROWS'
ob_lamp.color = (0.0, 0.0, 0.0, 0.0)
ob_lamp.lineart.crease_threshold = 0.0
ob_camera.location = (7.481, -6.508, 5.344)
ob_camera.rotation_euler = (1.109, 0.0, 0.8149)
ob_camera.lock_rotations_4d = False
ob_camera.empty_display_type = 'ARROWS'
ob_camera.color = (0.0, 0.0, 0.0, 0.0)
ob_camera.display_type = 'WIRE'
ob_camera.lineart.crease_threshold = 0.0

# ---- collection membership
col_collection_1.objects.link(ob_cone)
col_collection_1.objects.link(ob_lamp)
col_collection_1.objects.link(ob_camera)

# ---- scene / render settings (as saved in the file)
scene.camera = ob_camera
scene.frame_start = 1; scene.frame_end = 250; scene.frame_set(1)
scene.render.engine = 'BLENDER_EEVEE_NEXT'
scene.render.resolution_percentage = 50
scene.render.dither_intensity = 0.0
scene.cycles.use_denoising = False
scene.cycles.samples = 128
scene.cycles.sampling_pattern = 'TABULATED_SOBOL'
scene.cycles.light_sampling_threshold = 0.0
scene.cycles.use_adaptive_sampling = False
scene.cycles.use_light_tree = False
scene.cycles.blur_glossy = 0.0
scene.cycles.sample_clamp_indirect = 0.0
scene.view_settings.view_transform = 'Standard'
bpy.context.view_layer.update()
